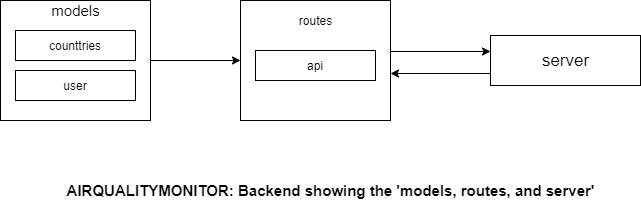

The diagram above was exported from draw.io. Its source (the exported page's mxGraphModel, read from the mxfile embedded in the PNG):
<mxGraphModel dx="782" dy="379" grid="1" gridSize="10" guides="1" tooltips="1" connect="1" arrows="1" fold="1" page="1" pageScale="1" pageWidth="850" pageHeight="1100" math="0" shadow="0">
  <root>
    <mxCell id="dhdN-LdSXQSHhXSsnFj7-0" />
    <mxCell id="dhdN-LdSXQSHhXSsnFj7-1" parent="dhdN-LdSXQSHhXSsnFj7-0" />
    <mxCell id="lBBNQwjV71-tby18_8-Z-10" style="edgeStyle=orthogonalEdgeStyle;rounded=0;orthogonalLoop=1;jettySize=auto;html=1;fontSize=17;" parent="dhdN-LdSXQSHhXSsnFj7-1" source="dhdN-LdSXQSHhXSsnFj7-2" target="lBBNQwjV71-tby18_8-Z-3" edge="1">
      <mxGeometry relative="1" as="geometry" />
    </mxCell>
    <mxCell id="dhdN-LdSXQSHhXSsnFj7-2" value="" style="whiteSpace=wrap;html=1;fontSize=9;" parent="dhdN-LdSXQSHhXSsnFj7-1" vertex="1">
      <mxGeometry x="150" y="50" width="150" height="120" as="geometry" />
    </mxCell>
    <mxCell id="dhdN-LdSXQSHhXSsnFj7-3" value="&lt;font style=&quot;font-size: 12px&quot;&gt;counttries&lt;/font&gt;" style="whiteSpace=wrap;html=1;fontSize=9;" parent="dhdN-LdSXQSHhXSsnFj7-1" vertex="1">
      <mxGeometry x="165" y="80" width="120" height="30" as="geometry" />
    </mxCell>
    <mxCell id="lBBNQwjV71-tby18_8-Z-0" value="&lt;span style=&quot;font-size: 15px&quot;&gt;AIRQUALITYMONITOR: Backend showing the 'models, routes, and server'&lt;/span&gt;" style="text;html=1;align=center;verticalAlign=middle;resizable=0;points=[];autosize=1;strokeColor=none;fillColor=none;fontSize=15;fontStyle=1" parent="dhdN-LdSXQSHhXSsnFj7-1" vertex="1">
      <mxGeometry x="210" y="230" width="540" height="20" as="geometry" />
    </mxCell>
    <mxCell id="lBBNQwjV71-tby18_8-Z-1" value="models" style="text;html=1;align=center;verticalAlign=middle;resizable=0;points=[];autosize=1;strokeColor=none;fillColor=none;fontSize=15;" parent="dhdN-LdSXQSHhXSsnFj7-1" vertex="1">
      <mxGeometry x="195" y="50" width="60" height="20" as="geometry" />
    </mxCell>
    <mxCell id="lBBNQwjV71-tby18_8-Z-2" value="&lt;span style=&quot;font-size: 12px&quot;&gt;user&lt;/span&gt;" style="whiteSpace=wrap;html=1;fontSize=9;" parent="dhdN-LdSXQSHhXSsnFj7-1" vertex="1">
      <mxGeometry x="165" y="120" width="120" height="30" as="geometry" />
    </mxCell>
    <mxCell id="lBBNQwjV71-tby18_8-Z-8" style="edgeStyle=orthogonalEdgeStyle;rounded=0;orthogonalLoop=1;jettySize=auto;html=1;entryX=0;entryY=0.5;entryDx=0;entryDy=0;fontSize=17;" parent="dhdN-LdSXQSHhXSsnFj7-1" edge="1">
      <mxGeometry relative="1" as="geometry">
        <mxPoint x="540" y="101" as="sourcePoint" />
        <mxPoint x="640" y="101" as="targetPoint" />
      </mxGeometry>
    </mxCell>
    <mxCell id="lBBNQwjV71-tby18_8-Z-3" value="" style="whiteSpace=wrap;html=1;fontSize=9;" parent="dhdN-LdSXQSHhXSsnFj7-1" vertex="1">
      <mxGeometry x="390" y="50" width="150" height="120" as="geometry" />
    </mxCell>
    <mxCell id="lBBNQwjV71-tby18_8-Z-4" value="routes" style="text;html=1;align=center;verticalAlign=middle;resizable=0;points=[];autosize=1;strokeColor=none;fillColor=none;fontSize=12;" parent="dhdN-LdSXQSHhXSsnFj7-1" vertex="1">
      <mxGeometry x="440" y="60" width="50" height="20" as="geometry" />
    </mxCell>
    <mxCell id="lBBNQwjV71-tby18_8-Z-5" value="&lt;span style=&quot;font-size: 12px&quot;&gt;api&lt;/span&gt;" style="whiteSpace=wrap;html=1;fontSize=9;" parent="dhdN-LdSXQSHhXSsnFj7-1" vertex="1">
      <mxGeometry x="405" y="100" width="120" height="30" as="geometry" />
    </mxCell>
    <mxCell id="lBBNQwjV71-tby18_8-Z-9" style="edgeStyle=orthogonalEdgeStyle;rounded=0;orthogonalLoop=1;jettySize=auto;html=1;entryX=1;entryY=0.5;entryDx=0;entryDy=0;fontSize=17;" parent="dhdN-LdSXQSHhXSsnFj7-1" edge="1">
      <mxGeometry relative="1" as="geometry">
        <mxPoint x="640" y="123" as="sourcePoint" />
        <mxPoint x="540" y="123" as="targetPoint" />
      </mxGeometry>
    </mxCell>
    <mxCell id="lBBNQwjV71-tby18_8-Z-6" value="" style="whiteSpace=wrap;html=1;fontSize=9;" parent="dhdN-LdSXQSHhXSsnFj7-1" vertex="1">
      <mxGeometry x="640" y="85" width="150" height="50" as="geometry" />
    </mxCell>
    <mxCell id="lBBNQwjV71-tby18_8-Z-7" value="&lt;font style=&quot;font-size: 17px&quot;&gt;server&lt;/font&gt;" style="text;html=1;align=center;verticalAlign=middle;resizable=0;points=[];autosize=1;strokeColor=none;fillColor=none;fontSize=12;" parent="dhdN-LdSXQSHhXSsnFj7-1" vertex="1">
      <mxGeometry x="685" y="100" width="60" height="20" as="geometry" />
    </mxCell>
  </root>
</mxGraphModel>